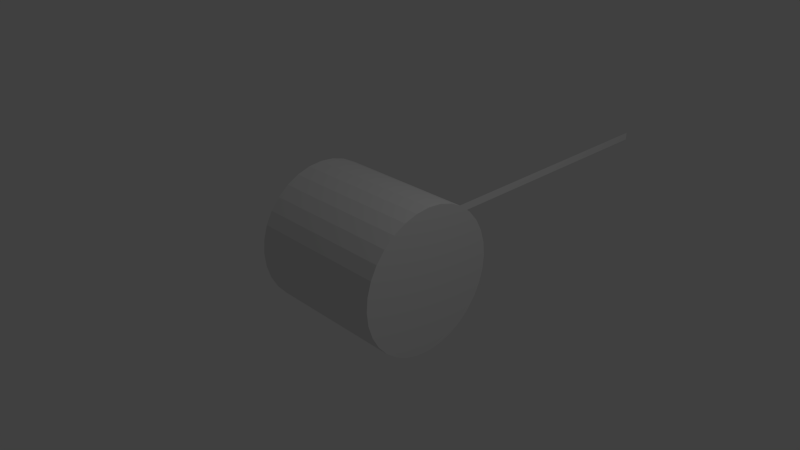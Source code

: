 # Source: animation2.blend  (saved by Blender 2.70.0; exported with 4.5.12 LTS)
import bpy
from mathutils import Matrix  # noqa: F401  (used for matrix-valued properties, if any)

bpy.ops.wm.read_factory_settings(use_empty=True)
scene = bpy.context.scene
scene.name = 'Scene'

# ---- collections
col_collection_1 = bpy.data.collections.new('Collection 1'); scene.collection.children.link(col_collection_1)

# ---- world
world_world = bpy.data.worlds.new('World'); scene.world = world_world
world_world.color = (0.05088, 0.05088, 0.05088)
world_world.use_sun_shadow = False
world_world.sun_shadow_jitter_overblur = 0.0
world_world.cycles.sampling_method = 'MANUAL'
world_world.cycles.sample_map_resolution = 256

# ---- cameras
cam_camera = bpy.data.cameras.new('Camera')
cam_camera.clip_end = 100.0
cam_camera.lens = 35.0
cam_camera.sensor_width = 32.0
cam_camera.sensor_height = 18.0
cam_camera.ortho_scale = 7.314
cam_camera.dof.focus_distance = 0.0
cam_camera.dof.aperture_fstop = 128.0

# ---- lights
light_lamp = bpy.data.lights.new('Lamp', 'POINT')
light_lamp.transmission_factor = 0.0
light_lamp.cutoff_distance = 30.0
light_lamp.energy = 100.0
light_lamp.shadow_buffer_clip_start = 1.001
light_lamp.shadow_soft_size = 0.1
light_lamp.shadow_maximum_resolution = 0.006
light_lamp.use_absolute_resolution = True
light_lamp.cycles.use_multiple_importance_sampling = False

# ---- meshes
me_plane = bpy.data.meshes.new('Plane')
me_plane.from_pydata([(-9.1e-07, -1.0, 1.0), (9.1e-07, -1.0, -1.0), (-9.1e-07, 79.59, 1.0), (9.1e-07, 79.59, -1.0)], [], [(0, 1, 3, 2)])
me_plane.use_remesh_preserve_volume = False
me_plane.use_remesh_preserve_attributes = False
me_plane.use_mirror_vertex_groups = False
me_plane.update()
me_cylinder = bpy.data.meshes.new('Cylinder')
me_cylinder.from_pydata([(0.0, 1.0, -1.0), (0.0, 1.0, 1.0), (0.1951, 0.9808, -1.0), (0.1951, 0.9808, 1.0), (0.3827, 0.9239, -1.0), (0.3827, 0.9239, 1.0), (0.5556, 0.8315, -1.0), (0.5556, 0.8315, 1.0), (0.7071, 0.7071, -1.0), (0.7071, 0.7071, 1.0), (0.8315, 0.5556, -1.0), (0.8315, 0.5556, 1.0), (0.9239, 0.3827, -1.0), (0.9239, 0.3827, 1.0), (0.9808, 0.1951, -1.0), (0.9808, 0.1951, 1.0), (1.0, 7.55e-08, -1.0), (1.0, 7.55e-08, 1.0), (0.9808, -0.1951, -1.0), (0.9808, -0.1951, 1.0), (0.9239, -0.3827, -1.0), (0.9239, -0.3827, 1.0), (0.8315, -0.5556, -1.0), (0.8315, -0.5556, 1.0), (0.7071, -0.7071, -1.0), (0.7071, -0.7071, 1.0), (0.5556, -0.8315, -1.0), (0.5556, -0.8315, 1.0), (0.3827, -0.9239, -1.0), (0.3827, -0.9239, 1.0), (0.1951, -0.9808, -1.0), (0.1951, -0.9808, 1.0), (-3.258e-07, -1.0, -1.0), (-3.258e-07, -1.0, 1.0), (-0.1951, -0.9808, -1.0), (-0.1951, -0.9808, 1.0), (-0.3827, -0.9239, -1.0), (-0.3827, -0.9239, 1.0), (-0.5556, -0.8315, -1.0), (-0.5556, -0.8315, 1.0), (-0.7071, -0.7071, -1.0), (-0.7071, -0.7071, 1.0), (-0.8315, -0.5556, -1.0), (-0.8315, -0.5556, 1.0), (-0.9239, -0.3827, -1.0), (-0.9239, -0.3827, 1.0), (-0.9808, -0.1951, -1.0), (-0.9808, -0.1951, 1.0), (-1.0, 9.656e-07, -1.0), (-1.0, 9.656e-07, 1.0), (-0.9808, 0.1951, -1.0), (-0.9808, 0.1951, 1.0), (-0.9239, 0.3827, -1.0), (-0.9239, 0.3827, 1.0), (-0.8315, 0.5556, -1.0), (-0.8315, 0.5556, 1.0), (-0.7071, 0.7071, -1.0), (-0.7071, 0.7071, 1.0), (-0.5556, 0.8315, -1.0), (-0.5556, 0.8315, 1.0), (-0.3827, 0.9239, -1.0), (-0.3827, 0.9239, 1.0), (-0.1951, 0.9808, -1.0), (-0.1951, 0.9808, 1.0)], [], [(0, 1, 3, 2), (2, 3, 5, 4), (4, 5, 7, 6), (6, 7, 9, 8), (8, 9, 11, 10), (10, 11, 13, 12), (12, 13, 15, 14), (14, 15, 17, 16), (16, 17, 19, 18), (18, 19, 21, 20), (20, 21, 23, 22), (22, 23, 25, 24), (24, 25, 27, 26), (26, 27, 29, 28), (28, 29, 31, 30), (30, 31, 33, 32), (32, 33, 35, 34), (34, 35, 37, 36), (36, 37, 39, 38), (38, 39, 41, 40), (40, 41, 43, 42), (42, 43, 45, 44), (44, 45, 47, 46), (46, 47, 49, 48), (48, 49, 51, 50), (50, 51, 53, 52), (52, 53, 55, 54), (54, 55, 57, 56), (56, 57, 59, 58), (58, 59, 61, 60), (3, 1, 63, 61, 59, 57, 55, 53, 51, 49, 47, 45, 43, 41, 39, 37, 35, 33, 31, 29, 27, 25, 23, 21, 19, 17, 15, 13, 11, 9, 7, 5), (62, 63, 1, 0), (60, 61, 63, 62), (0, 2, 4, 6, 8, 10, 12, 14, 16, 18, 20, 22, 24, 26, 28, 30, 32, 34, 36, 38, 40, 42, 44, 46, 48, 50, 52, 54, 56, 58, 60, 62)])
me_cylinder.use_remesh_preserve_volume = False
me_cylinder.use_remesh_preserve_attributes = False
me_cylinder.use_mirror_vertex_groups = False
me_cylinder.update()

# ---- objects
ob_radrotation = bpy.data.objects.new('RadRotation', None)
ob_kuppelstange = bpy.data.objects.new('Kuppelstange', me_plane)
ob_cylinder = bpy.data.objects.new('Cylinder', me_cylinder)
ob_lamp = bpy.data.objects.new('Lamp', light_lamp)
ob_camera = bpy.data.objects.new('Camera', cam_camera)

# ---- transforms, parenting, visibility, modifiers, constraints
ob_radrotation.location = (0.0, 0.0, 0.0)
ob_radrotation.empty_image_offset = (0.0, 0.0)
ob_radrotation.lineart.crease_threshold = 0.0
ob_kuppelstange.parent = ob_radrotation
ob_kuppelstange.location = (1.0, 0.0, 0.8)
ob_kuppelstange.scale = (0.0509, 0.0509, 0.0509)
ob_kuppelstange.lineart.crease_threshold = 0.0
ob_cylinder.location = (0.0, 0.0, 0.0)
ob_cylinder.rotation_euler = (-0.0, 1.571, 0.0)
ob_cylinder.lineart.crease_threshold = 0.0
ob_lamp.location = (4.076, 1.005, 5.904)
ob_lamp.rotation_euler = (0.6503, 0.05522, 1.866)
ob_lamp.lock_rotations_4d = False
ob_lamp.empty_display_type = 'ARROWS'
ob_lamp.color = (0.0, 0.0, 0.0, 0.0)
ob_lamp.lineart.crease_threshold = 0.0
ob_camera.location = (7.481, -6.508, 5.344)
ob_camera.rotation_euler = (1.109, 0.01082, 0.8149)
ob_camera.lock_rotations_4d = False
ob_camera.empty_display_type = 'ARROWS'
ob_camera.color = (0.0, 0.0, 0.0, 0.0)
ob_camera.display_type = 'WIRE'
ob_camera.lineart.crease_threshold = 0.0

# ---- collection membership
col_collection_1.objects.link(ob_radrotation)
col_collection_1.objects.link(ob_kuppelstange)
col_collection_1.objects.link(ob_cylinder)
col_collection_1.objects.link(ob_lamp)
col_collection_1.objects.link(ob_camera)

# ---- scene / render settings (as saved in the file)
scene.camera = ob_camera
scene.frame_start = 1; scene.frame_end = 100; scene.frame_set(0)
scene.render.engine = 'BLENDER_EEVEE_NEXT'
scene.render.resolution_percentage = 50
scene.render.dither_intensity = 0.0
scene.cycles.use_denoising = False
scene.cycles.samples = 10
scene.cycles.sampling_pattern = 'TABULATED_SOBOL'
scene.cycles.light_sampling_threshold = 0.0
scene.cycles.use_adaptive_sampling = False
scene.cycles.use_light_tree = False
scene.cycles.blur_glossy = 0.0
scene.cycles.volume_bounces = 1
scene.cycles.pixel_filter_type = 'GAUSSIAN'
scene.cycles.sample_clamp_indirect = 0.0
scene.view_settings.view_transform = 'Standard'
bpy.context.view_layer.update()
